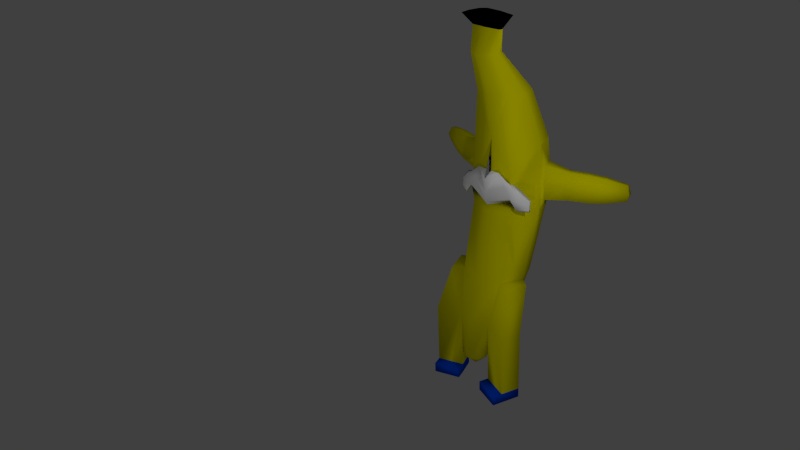 # Source: teenbannana.blend  (saved by Blender 2.73.6; exported with 4.5.12 LTS)
import bpy
from mathutils import Matrix  # noqa: F401  (used for matrix-valued properties, if any)

bpy.ops.wm.read_factory_settings(use_empty=True)
scene = bpy.context.scene
scene.name = 'Scene'

# ---- collections
col_collection_1 = bpy.data.collections.new('Collection 1'); scene.collection.children.link(col_collection_1)

# ---- materials (node trees are filled in below, after node groups)
mat_material_001 = bpy.data.materials.new('Material.001')
mat_material_001.alpha_threshold = 0.0
mat_material_001.use_transparent_shadow = False
mat_material_001.diffuse_color = (0.8, 0.7524, 0.0, 1.0)
mat_material_001.roughness = 0.5
mat_material_003 = bpy.data.materials.new('Material.003')
mat_material_003.alpha_threshold = 0.0
mat_material_003.use_transparent_shadow = False
mat_material_003.diffuse_color = (1.0, 1.0, 1.0, 1.0)
mat_material_003.roughness = 0.5
mat_material_004 = bpy.data.materials.new('Material.004')
mat_material_004.alpha_threshold = 0.0
mat_material_004.use_transparent_shadow = False
mat_material_004.diffuse_color = (0.0, 0.07083, 0.8, 1.0)
mat_material_004.roughness = 0.5
mat_material = bpy.data.materials.new('Material')
mat_material.alpha_threshold = 0.0
mat_material.use_transparent_shadow = False
mat_material.diffuse_color = (0.0, 0.0, 0.0, 1.0)
mat_material.roughness = 0.5

# ---- material node trees

# ---- world
world_world = bpy.data.worlds.new('World'); scene.world = world_world
world_world.color = (0.05088, 0.05088, 0.05088)
world_world.use_sun_shadow = False
world_world.sun_shadow_jitter_overblur = 0.0
world_world.cycles.sampling_method = 'MANUAL'
world_world.cycles.sample_map_resolution = 256

# ---- cameras
cam_camera = bpy.data.cameras.new('Camera')
cam_camera.clip_end = 100.0
cam_camera.lens = 35.0
cam_camera.sensor_width = 32.0
cam_camera.sensor_height = 18.0
cam_camera.ortho_scale = 7.314
cam_camera.dof.focus_distance = 0.0
cam_camera.dof.aperture_fstop = 0.0

# ---- lights
light_lamp_003 = bpy.data.lights.new('Lamp.003', 'POINT')
light_lamp_003.transmission_factor = 0.0
light_lamp_003.cutoff_distance = 30.0
light_lamp_003.energy = 100.0
light_lamp_003.shadow_buffer_clip_start = 1.001
light_lamp_003.shadow_soft_size = 0.1
light_lamp_003.shadow_maximum_resolution = 0.006
light_lamp_003.use_absolute_resolution = True
light_lamp_003.cycles.use_multiple_importance_sampling = False
light_lamp_002 = bpy.data.lights.new('Lamp.002', 'POINT')
light_lamp_002.transmission_factor = 0.0
light_lamp_002.cutoff_distance = 30.0
light_lamp_002.energy = 100.0
light_lamp_002.shadow_buffer_clip_start = 1.001
light_lamp_002.shadow_soft_size = 0.1
light_lamp_002.shadow_maximum_resolution = 0.006
light_lamp_002.use_absolute_resolution = True
light_lamp_002.cycles.use_multiple_importance_sampling = False
light_lamp_001 = bpy.data.lights.new('Lamp.001', 'POINT')
light_lamp_001.transmission_factor = 0.0
light_lamp_001.cutoff_distance = 30.0
light_lamp_001.energy = 100.0
light_lamp_001.shadow_buffer_clip_start = 1.001
light_lamp_001.shadow_soft_size = 0.1
light_lamp_001.shadow_maximum_resolution = 0.006
light_lamp_001.use_absolute_resolution = True
light_lamp_001.cycles.use_multiple_importance_sampling = False
light_lamp = bpy.data.lights.new('Lamp', 'POINT')
light_lamp.transmission_factor = 0.0
light_lamp.cutoff_distance = 30.0
light_lamp.energy = 100.0
light_lamp.shadow_buffer_clip_start = 1.001
light_lamp.shadow_soft_size = 0.1
light_lamp.shadow_maximum_resolution = 0.006
light_lamp.use_absolute_resolution = True
light_lamp.cycles.use_multiple_importance_sampling = False

# ---- meshes
me_sphere = bpy.data.meshes.new('Sphere')
me_sphere.from_pydata([(-0.3827, 0.0, 4.439), (-0.7071, 0.781, 3.303), (-0.9239, 1.231, 1.886), (-1.0, 1.231, 0.04733), (-0.9239, 0.781, -1.934), (-0.7071, 0.4023, -3.28), (-0.3827, 0.0, -4.439), (0.0, 0.0, -4.805), (-0.2706, 0.2706, 4.439), (-0.5, 1.281, 3.303), (-0.6533, 1.884, 1.886), (-0.7071, 1.938, 0.04733), (-0.6533, 1.434, -1.934), (-0.5, 0.9023, -3.28), (-0.2706, 0.2706, -4.439), (0.0, 0.3827, 4.439), (0.0, 1.488, 3.303), (0.0, 2.154, 1.886), (0.0, 2.231, 0.04733), (0.0, 1.705, -1.934), (0.0, 1.109, -3.28), (0.0, 0.3827, -4.439), (0.0, -1.068e-07, 4.805), (0.0, -0.3827, 4.439), (0.0, 0.07385, 3.303), (0.0, 0.326, 2.064), (0.0, 0.2306, 0.04733), (0.0, -0.1429, -1.934), (0.0, -0.3048, -3.28), (0.0, -0.3827, -4.439), (-0.2706, -0.2706, 4.439), (-0.5, 0.281, 3.303), (-0.6465, 0.3831, 1.152), (-0.7071, 0.5235, 0.04733), (-0.6533, 0.1277, -1.934), (-0.5, -0.09769, -3.28), (-0.2706, -0.2706, -4.439), (-1.209, 0.5954, -1.938), (-1.426, 0.169, -3.269), (-0.9624, -0.06467, -1.996), (-1.238, -0.3362, -3.314), (-0.4964, -0.01377, -5.126), (-0.7035, 0.4862, -5.126), (-1.234, -0.2523, -5.161), (-1.423, 0.2529, -5.116), (0.0, 0.2507, 1.578), (0.0, 0.2531, 0.2078), (0.0, 0.3497, 1.16), (-0.7569, 0.4637, 0.4603), (0.0, 0.1117, 0.9902), (0.0, 0.1699, 0.3207), (-0.3455, 0.2666, 1.208), (-0.6707, 0.3357, 0.5481), (-0.8902, 0.4604, 0.8724), (-0.9092, 0.4414, 0.2218), (-0.8603, 0.3842, 0.7918), (-0.8745, 0.37, 0.3072), (-1.179, 0.5948, 0.5844), (-1.189, 0.5852, 0.2558), (-1.164, 0.5563, 0.5437), (-1.171, 0.5491, 0.2989), (-0.2706, 0.2706, 4.439), (0.0, 0.3827, 4.439), (0.0, -1.068e-07, 4.805), (-0.4506, 0.02433, 5.05), (-0.4192, 0.1003, 5.05), (0.0, -0.08306, 5.05), (-0.4192, -0.0516, 5.05), (0.0, 0.02433, 5.153), (-0.4192, 0.1003, 5.05), (0.0, 0.1317, 5.05), (0.0, 0.02433, 5.153), (-0.5922, -0.006174, 5.36), (-0.5499, 0.3138, 5.36), (0.0, -0.4587, 5.36), (-0.5499, -0.3262, 5.36), (0.0, -0.006174, 5.498), (-0.5499, 0.3138, 5.36), (0.0, 0.4464, 5.36), (0.0, -0.006174, 5.498), (-0.4958, -0.0002916, -5.423), (-0.7029, 0.4997, -5.423), (-1.234, -0.2389, -5.457), (-1.422, 0.2664, -5.412), (-0.4105, -0.2775, -5.138), (-1.148, -0.5161, -5.173), (-0.41, -0.2641, -5.435), (-1.148, -0.5026, -5.469), (-0.9239, 1.231, 1.886), (-1.0, 1.231, 0.04733), (-0.6533, 1.884, 1.886), (-0.7071, 1.938, 0.04733), (-0.9239, 1.231, 1.886), (-1.0, 1.231, 0.04733), (-0.6533, 1.884, 1.886), (-0.7071, 1.938, 0.04733), (-1.026, 1.324, 1.324), (-1.067, 1.324, 0.3329), (-0.8802, 1.676, 1.324), (-0.9092, 1.705, 0.3329), (-1.659, 1.483, 1.241), (-1.689, 1.488, 0.4671), (-1.567, 1.706, 1.241), (-1.592, 1.723, 0.4671), (-2.204, 1.67, 1.253), (-2.233, 1.676, 0.5029), (-2.117, 1.879, 1.253), (-2.142, 1.896, 0.5029), (-2.589, 1.841, 1.226), (-2.614, 1.846, 0.5631), (-2.513, 2.024, 1.226), (-2.534, 2.039, 0.5631), (-3.087, 2.09, 1.135), (-3.103, 2.094, 0.7005), (-3.041, 2.2, 1.135), (-3.055, 2.21, 0.7005), (-0.9651, 1.231, 0.8899), (-0.6824, 1.913, 0.8899), (0.0, 2.196, 0.8899), (0.0, 0.1433, 0.6274), (-0.6793, 0.4592, 0.5535), (-0.9005, 0.4501, 0.5199), (-0.4101, 0.4115, 0.781), (-0.5217, 0.304, 0.8504), (-0.868, 0.3765, 0.5292), (-1.185, 0.5896, 0.4063), (-1.168, 0.5524, 0.4111), (-0.9651, 1.231, 0.8899), (-0.6824, 1.913, 0.8899), (-0.9651, 1.231, 0.8899), (-0.6824, 1.913, 0.8899), (-1.048, 1.324, 0.7868), (-0.8831, 1.811, 0.7868), (-1.646, 1.414, 0.836), (-1.55, 1.832, 0.836), (-2.213, 1.565, 0.862), (-2.118, 1.979, 0.862), (-2.618, 1.734, 0.8813), (-2.535, 2.095, 0.8813), (-3.171, 2.038, 0.9108), (-3.134, 2.199, 0.9108)], [], [(6, 5, 13, 14), (5, 4, 12, 13), (4, 3, 11, 12), (2, 10, 90, 88), (2, 1, 9, 10), (1, 0, 8, 9), (14, 13, 20, 21), (13, 12, 19, 20), (12, 11, 18, 19), (117, 10, 17, 118), (10, 9, 16, 17), (9, 8, 15, 16), (29, 28, 35, 36), (28, 27, 34, 35), (27, 26, 33, 34), (25, 32, 47, 45), (25, 24, 31, 32), (24, 23, 30, 31), (7, 6, 14), (22, 8, 65, 68), (7, 14, 21), (8, 22, 63, 61), (7, 29, 36), (0, 30, 67, 64), (7, 36, 6), (36, 35, 5, 6), (34, 4, 37, 39), (34, 33, 3, 4), (120, 32, 2, 116), (32, 31, 1, 2), (31, 30, 0, 1), (62, 61, 69, 70), (40, 39, 37, 38), (35, 40, 43, 41), (35, 34, 39, 40), (4, 5, 38, 37), (43, 82, 87, 85), (38, 5, 42, 44), (40, 38, 44, 43), (5, 35, 41, 42), (45, 47, 51, 49), (33, 26, 46, 48), (120, 33, 48, 122), (119, 49, 51, 123), (48, 46, 50, 52), (48, 52, 56, 54), (54, 56, 60, 58), (51, 47, 53, 55), (123, 51, 55, 124), (122, 48, 54, 121), (125, 58, 60, 126), (55, 53, 57, 59), (124, 55, 59, 126), (121, 54, 58, 125), (61, 63, 71, 69), (15, 8, 61, 62), (68, 65, 73, 76), (64, 67, 75, 72), (70, 69, 77, 78), (69, 71, 79, 77), (30, 23, 66, 67), (8, 0, 64, 65), (72, 76, 73), (74, 76, 75), (75, 76, 72), (77, 79, 78), (67, 66, 74, 75), (65, 64, 72, 73), (81, 80, 82, 83), (44, 42, 81, 83), (43, 44, 83, 82), (42, 41, 80, 81), (84, 85, 87, 86), (80, 41, 84, 86), (82, 80, 86, 87), (41, 43, 85, 84), (88, 90, 94, 92), (11, 3, 89, 91), (117, 11, 91, 128), (116, 2, 88, 127), (92, 94, 98, 96), (91, 89, 93, 95), (128, 91, 95, 130), (127, 88, 92, 129), (96, 98, 102, 100), (95, 93, 97, 99), (130, 95, 99, 132), (129, 92, 96, 131), (100, 102, 106, 104), (99, 97, 101, 103), (132, 99, 103, 134), (131, 96, 100, 133), (104, 106, 110, 108), (103, 101, 105, 107), (134, 103, 107, 136), (133, 100, 104, 135), (108, 110, 114, 112), (107, 105, 109, 111), (136, 107, 111, 138), (135, 104, 108, 137), (139, 112, 114, 140), (111, 109, 113, 115), (138, 111, 115, 140), (137, 108, 112, 139), (109, 137, 139, 113), (110, 138, 140, 114), (113, 139, 140, 115), (105, 135, 137, 109), (106, 136, 138, 110), (101, 133, 135, 105), (102, 134, 136, 106), (97, 131, 133, 101), (98, 132, 134, 102), (93, 129, 131, 97), (94, 130, 132, 98), (89, 127, 129, 93), (90, 128, 130, 94), (3, 116, 127, 89), (10, 117, 128, 90), (53, 121, 125, 57), (56, 124, 126, 60), (57, 125, 126, 59), (47, 122, 121, 53), (52, 123, 124, 56), (50, 119, 123, 52), (32, 120, 122, 47), (33, 120, 116, 3), (11, 117, 118, 18)])
me_sphere.polygons.foreach_set('use_smooth', [True] * 128)
me_sphere.polygons.foreach_set('material_index', [0, 0, 0, 0, 0, 0, 0, 0, 0, 0, 0, 0, 0, 0, 0, 0, 0, 0, 0, 0, 0, 0, 0, 0, 0, 0, 0, 0, 0, 0, 0, 0, 0, 0, 0, 0, 2, 0, 0, 0, 1, 0, 0, 1, 1, 1, 1, 1, 1, 1, 1, 1, 1, 1, 0, 0, 0, 3, 3, 0, 0, 0, 3, 3, 3, 3, 3, 3, 2, 2, 2, 2, 2, 2, 2, 2, 0, 0, 0, 0, 0, 0, 0, 0, 0, 0, 0, 0, 0, 0, 0, 0, 0, 0, 0, 0, 0, 0, 0, 0, 0, 0, 0, 0, 0, 0, 0, 0, 0, 0, 0, 0, 0, 0, 0, 0, 0, 0, 0, 1, 1, 1, 1, 1, 1, 0, 0, 0])
me_sphere.materials.append(mat_material_001)
me_sphere.materials.append(mat_material_003)
me_sphere.materials.append(mat_material_004)
me_sphere.materials.append(mat_material)
me_sphere.use_remesh_preserve_volume = False
me_sphere.use_remesh_preserve_attributes = False
me_sphere.use_mirror_vertex_groups = False
me_sphere.update()

# ---- objects
ob_lamp_003 = bpy.data.objects.new('Lamp.003', light_lamp_003)
ob_lamp_002 = bpy.data.objects.new('Lamp.002', light_lamp_002)
ob_lamp_001 = bpy.data.objects.new('Lamp.001', light_lamp_001)
ob_sphere = bpy.data.objects.new('Sphere', me_sphere)
ob_lamp = bpy.data.objects.new('Lamp', light_lamp)
ob_camera = bpy.data.objects.new('Camera', cam_camera)

# ---- transforms, parenting, visibility, modifiers, constraints
ob_lamp_003.location = (3.943, -4.807, -1.275)
ob_lamp_003.rotation_euler = (1.136, 0.3998, 1.68)
ob_lamp_003.lock_rotations_4d = False
ob_lamp_003.empty_display_type = 'ARROWS'
ob_lamp_003.color = (0.0, 0.0, 0.0, 0.0)
ob_lamp_003.lineart.crease_threshold = 0.0
ob_lamp_002.location = (3.951, -1.369, 2.832)
ob_lamp_002.rotation_euler = (1.136, 0.3998, 1.68)
ob_lamp_002.lock_rotations_4d = False
ob_lamp_002.empty_display_type = 'ARROWS'
ob_lamp_002.color = (0.0, 0.0, 0.0, 0.0)
ob_lamp_002.lineart.crease_threshold = 0.0
ob_lamp_001.location = (-1.857, -6.214, 5.327)
ob_lamp_001.rotation_euler = (1.136, 0.3998, 1.68)
ob_lamp_001.lock_rotations_4d = False
ob_lamp_001.empty_display_type = 'ARROWS'
ob_lamp_001.color = (0.0, 0.0, 0.0, 0.0)
ob_lamp_001.lineart.crease_threshold = 0.0
ob_sphere.location = (0.0, 0.0, 0.0)
ob_sphere.lineart.crease_threshold = 0.0
_m = ob_sphere.modifiers.new('Mirror', 'MIRROR')
_m.use_clip = True
ob_lamp.location = (2.931, 0.8481, 7.372)
ob_lamp.rotation_euler = (1.136, 0.3998, 1.68)
ob_lamp.lock_rotations_4d = False
ob_lamp.empty_display_type = 'ARROWS'
ob_lamp.color = (0.0, 0.0, 0.0, 0.0)
ob_lamp.lineart.crease_threshold = 0.0
ob_camera.location = (13.97, -15.99, 10.21)
ob_camera.rotation_euler = (1.109, 0.01082, 0.8149)
ob_camera.scale = (1.034, 1.034, 1.034)
ob_camera.lock_rotations_4d = False
ob_camera.empty_display_type = 'ARROWS'
ob_camera.color = (0.0, 0.0, 0.0, 0.0)
ob_camera.display_type = 'WIRE'
ob_camera.lineart.crease_threshold = 0.0

# ---- collection membership
col_collection_1.objects.link(ob_lamp_003)
col_collection_1.objects.link(ob_lamp_002)
col_collection_1.objects.link(ob_lamp_001)
col_collection_1.objects.link(ob_sphere)
col_collection_1.objects.link(ob_lamp)
col_collection_1.objects.link(ob_camera)

# ---- scene / render settings (as saved in the file)
scene.camera = ob_camera
scene.frame_start = 1; scene.frame_end = 250; scene.frame_set(1)
scene.render.engine = 'BLENDER_EEVEE_NEXT'
scene.render.resolution_percentage = 50
scene.render.dither_intensity = 0.0
scene.cycles.use_denoising = False
scene.cycles.samples = 10
scene.cycles.sampling_pattern = 'TABULATED_SOBOL'
scene.cycles.light_sampling_threshold = 0.0
scene.cycles.use_adaptive_sampling = False
scene.cycles.use_light_tree = False
scene.cycles.blur_glossy = 0.0
scene.cycles.pixel_filter_type = 'GAUSSIAN'
scene.cycles.sample_clamp_indirect = 0.0
scene.view_settings.view_transform = 'Standard'
bpy.context.view_layer.update()
